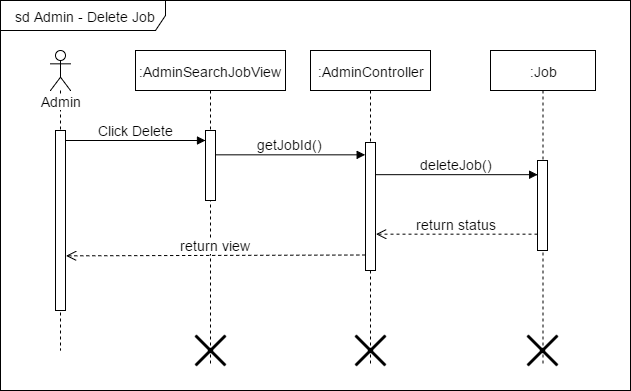

The diagram above was exported from draw.io. Its source (the exported page's mxGraphModel, read from the mxfile embedded in the PNG):
<mxGraphModel dx="1112" dy="408" grid="1" gridSize="10" guides="1" tooltips="1" connect="1" arrows="1" fold="1" page="1" pageScale="1" pageWidth="826" pageHeight="1169" math="0" shadow="0">
  <root>
    <mxCell id="0" />
    <mxCell id="1" parent="0" />
    <mxCell id="51aefb2b23a05c7a-1" value="sd Admin - Delete Job" style="shape=umlFrame;whiteSpace=wrap;html=1;fontSize=14;fontColor=none;width=165;height=30;" vertex="1" parent="1">
      <mxGeometry x="20" y="25" width="630" height="390" as="geometry" />
    </mxCell>
    <mxCell id="51aefb2b23a05c7a-2" value="Admin" style="shape=umlLifeline;participant=umlActor;perimeter=lifelinePerimeter;whiteSpace=wrap;html=1;container=1;collapsible=0;recursiveResize=0;verticalAlign=top;spacingTop=36;labelBackgroundColor=#ffffff;outlineConnect=0;fontSize=14;fontColor=none;" vertex="1" parent="1">
      <mxGeometry x="70" y="75" width="20" height="300" as="geometry" />
    </mxCell>
    <mxCell id="51aefb2b23a05c7a-3" value="" style="html=1;points=[];perimeter=orthogonalPerimeter;fontSize=14;fontColor=none;" vertex="1" parent="51aefb2b23a05c7a-2">
      <mxGeometry x="5" y="80" width="10" height="180" as="geometry" />
    </mxCell>
    <mxCell id="51aefb2b23a05c7a-4" value=":AdminSearchJobView" style="shape=umlLifeline;perimeter=lifelinePerimeter;whiteSpace=wrap;html=1;container=1;collapsible=0;recursiveResize=0;outlineConnect=0;fontSize=14;fontColor=none;" vertex="1" parent="1">
      <mxGeometry x="155" y="75" width="150" height="315" as="geometry" />
    </mxCell>
    <mxCell id="51aefb2b23a05c7a-5" value="" style="html=1;points=[];perimeter=orthogonalPerimeter;fontSize=14;fontColor=none;" vertex="1" parent="51aefb2b23a05c7a-4">
      <mxGeometry x="70" y="80" width="10" height="70" as="geometry" />
    </mxCell>
    <mxCell id="4bc42d0b7262838d-1" value="" style="shape=umlDestroy;whiteSpace=wrap;html=1;strokeWidth=3;fontSize=14;fontColor=none;" vertex="1" parent="51aefb2b23a05c7a-4">
      <mxGeometry x="60" y="285" width="30" height="30" as="geometry" />
    </mxCell>
    <mxCell id="51aefb2b23a05c7a-6" value=":AdminController" style="shape=umlLifeline;perimeter=lifelinePerimeter;whiteSpace=wrap;html=1;container=1;collapsible=0;recursiveResize=0;outlineConnect=0;fontSize=14;fontColor=none;" vertex="1" parent="1">
      <mxGeometry x="330" y="75" width="120" height="315" as="geometry" />
    </mxCell>
    <mxCell id="51aefb2b23a05c7a-7" value="" style="html=1;points=[];perimeter=orthogonalPerimeter;fontSize=14;fontColor=none;" vertex="1" parent="51aefb2b23a05c7a-6">
      <mxGeometry x="55" y="92" width="10" height="128" as="geometry" />
    </mxCell>
    <mxCell id="4bc42d0b7262838d-2" value="" style="shape=umlDestroy;whiteSpace=wrap;html=1;strokeWidth=3;fontSize=14;fontColor=none;" vertex="1" parent="51aefb2b23a05c7a-6">
      <mxGeometry x="45" y="285" width="30" height="30" as="geometry" />
    </mxCell>
    <mxCell id="51aefb2b23a05c7a-8" value="Click Delete" style="html=1;verticalAlign=bottom;endArrow=block;strokeColor=#000000;fontSize=14;fontColor=none;exitX=1.043;exitY=0.057;exitPerimeter=0;" edge="1" parent="1" source="51aefb2b23a05c7a-3">
      <mxGeometry x="85" y="165" as="geometry">
        <mxPoint x="90" y="165" as="sourcePoint" />
        <mxPoint x="225" y="165" as="targetPoint" />
      </mxGeometry>
    </mxCell>
    <mxCell id="51aefb2b23a05c7a-9" value="return view" style="html=1;verticalAlign=bottom;endArrow=open;dashed=1;endSize=8;exitX=0;exitY=0.833;strokeColor=#000000;fontSize=14;fontColor=none;exitPerimeter=0;entryX=1.05;entryY=0.661;entryPerimeter=0;" edge="1" parent="1">
      <mxGeometry x="85.5" y="279.5" as="geometry">
        <mxPoint x="85.5" y="280.33333333333337" as="targetPoint" />
        <mxPoint x="384.66666666666674" y="279.5" as="sourcePoint" />
      </mxGeometry>
    </mxCell>
    <mxCell id="51aefb2b23a05c7a-10" value=":Job" style="shape=umlLifeline;perimeter=lifelinePerimeter;whiteSpace=wrap;html=1;container=1;collapsible=0;recursiveResize=0;outlineConnect=0;fontSize=14;fontColor=none;" vertex="1" parent="1">
      <mxGeometry x="510" y="75" width="105" height="315" as="geometry" />
    </mxCell>
    <mxCell id="51aefb2b23a05c7a-11" value="" style="html=1;points=[];perimeter=orthogonalPerimeter;fontSize=14;fontColor=none;" vertex="1" parent="51aefb2b23a05c7a-10">
      <mxGeometry x="47" y="110" width="10" height="90" as="geometry" />
    </mxCell>
    <mxCell id="4bc42d0b7262838d-3" value="" style="shape=umlDestroy;whiteSpace=wrap;html=1;strokeWidth=3;fontSize=14;fontColor=none;" vertex="1" parent="51aefb2b23a05c7a-10">
      <mxGeometry x="37" y="285" width="30" height="30" as="geometry" />
    </mxCell>
    <mxCell id="51aefb2b23a05c7a-12" value="deleteJob()" style="html=1;verticalAlign=bottom;endArrow=block;entryX=0;entryY=0;strokeColor=#000000;fontSize=14;fontColor=none;" edge="1" parent="1">
      <mxGeometry x="395" y="199.16666666666674" as="geometry">
        <mxPoint x="395" y="199.16666666666674" as="sourcePoint" />
        <mxPoint x="557.1666666666667" y="199.16666666666674" as="targetPoint" />
      </mxGeometry>
    </mxCell>
    <mxCell id="51aefb2b23a05c7a-13" value="return status" style="html=1;verticalAlign=bottom;endArrow=open;dashed=1;endSize=8;strokeColor=#000000;fontSize=14;fontColor=none;entryX=1.08;entryY=0.828;entryPerimeter=0;" edge="1" parent="1">
      <mxGeometry x="395.5" y="258.66666666666674" as="geometry">
        <mxPoint x="395.5" y="258.66666666666674" as="targetPoint" />
        <mxPoint x="557" y="258.66666666666674" as="sourcePoint" />
      </mxGeometry>
    </mxCell>
    <mxCell id="51aefb2b23a05c7a-14" value="getJobId()" style="html=1;verticalAlign=bottom;endArrow=block;entryX=-0.033;entryY=0.135;strokeColor=#000000;fontSize=14;fontColor=none;entryPerimeter=0;" edge="1" parent="1">
      <mxGeometry x="235" y="179.33333333333337" as="geometry">
        <mxPoint x="235" y="179.33333333333337" as="sourcePoint" />
        <mxPoint x="384.66666666666674" y="179.33333333333337" as="targetPoint" />
        <Array as="points" />
      </mxGeometry>
    </mxCell>
  </root>
</mxGraphModel>